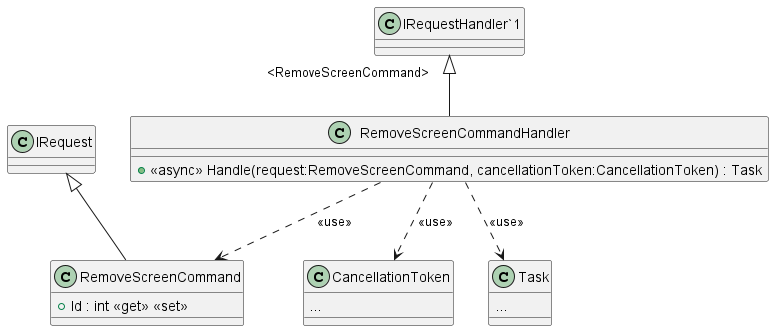

The diagram above was rendered by PlantUML. Its source (embedded in the PNG):
@startuml
class RemoveScreenCommandHandler {
    + <<async>> Handle(request:RemoveScreenCommand, cancellationToken:CancellationToken) : Task
}
"IRequestHandler`1" "<RemoveScreenCommand>" <|-- RemoveScreenCommandHandler
class CancellationToken {
...
}
RemoveScreenCommandHandler ..> CancellationToken: <<use>>
RemoveScreenCommandHandler ..> RemoveScreenCommand: <<use>>
class RemoveScreenCommand {
    + Id : int <<get>> <<set>>
}
IRequest <|-- RemoveScreenCommand
class Task {
...
}
RemoveScreenCommandHandler ..> Task: <<use>>
@enduml